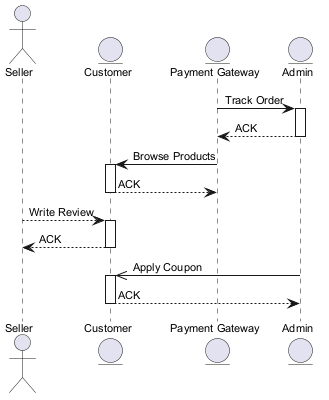

The diagram above was rendered by PlantUML. Its source (embedded in the PNG):
@startuml
skinparam backgroundColor #FFFFFF
skinparam classBackgroundColor #E8F4FA
skinparam classBorderColor #2C7DA0
skinparam defaultFontSize 11
actor "Seller" as S
entity "Customer" as C
entity "Payment Gateway" as PG
entity "Admin" as A
PG -> A : Track Order
activate A
A --> PG : ACK
deactivate A
PG -> C : Browse Products
activate C
C --> PG : ACK
deactivate C
S --> C : Write Review
activate C
C --> S : ACK
deactivate C
A ->> C : Apply Coupon
activate C
C --> A : ACK
deactivate C
@enduml